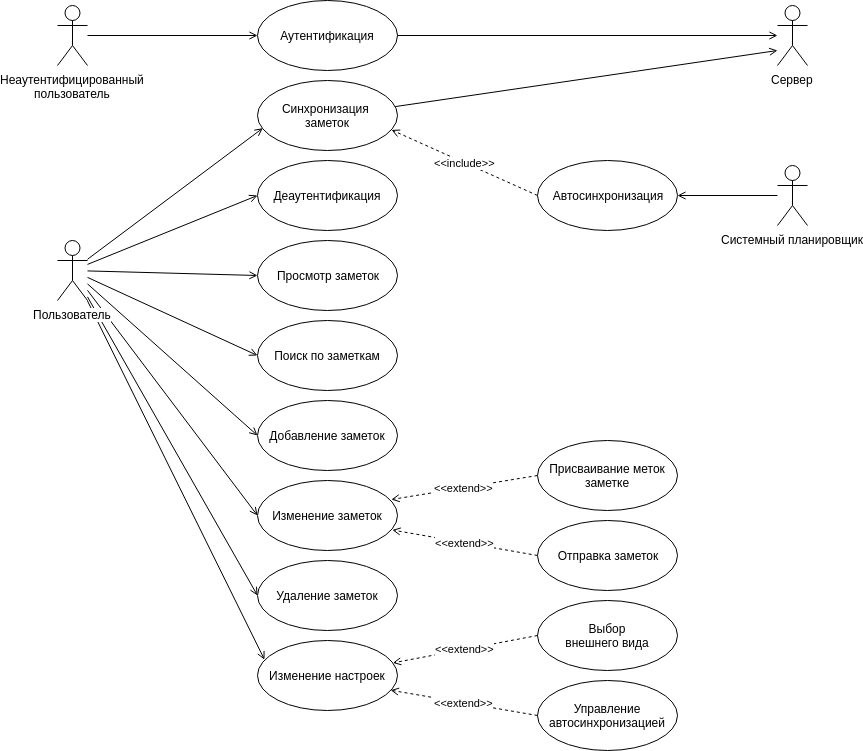

The diagram above was exported from draw.io. Its source (the exported page's mxGraphModel, read from the mxfile embedded in the PNG):
<mxGraphModel dx="1408" dy="839" grid="1" gridSize="10" guides="1" tooltips="1" connect="1" arrows="1" fold="1" page="0" pageScale="1" pageWidth="1600" pageHeight="900" background="#ffffff" math="0" shadow="0">
  <root>
    <mxCell id="0" />
    <mxCell id="1" parent="0" />
    <mxCell id="jqXBR7tJCqUdRG3dbINy-7" style="rounded=0;orthogonalLoop=1;jettySize=auto;html=1;fontColor=#000000;endArrow=open;endFill=0;entryX=0;entryY=0.5;entryDx=0;entryDy=0;" parent="1" source="DYlby0t_-DRkaEMJZXpu-9" target="ThXfYOg7NhJBOyD9QXmc-1" edge="1">
      <mxGeometry relative="1" as="geometry">
        <mxPoint x="310" y="140" as="targetPoint" />
      </mxGeometry>
    </mxCell>
    <mxCell id="DYlby0t_-DRkaEMJZXpu-9" value="Неаутентифицированный&lt;br&gt;пользователь" style="shape=umlActor;verticalLabelPosition=bottom;labelBackgroundColor=#ffffff;verticalAlign=top;html=1;outlineConnect=0;fillColor=#ffffff;strokeColor=#000000;fontColor=#000000;" parent="1" vertex="1">
      <mxGeometry x="160" y="205" width="30" height="60" as="geometry" />
    </mxCell>
    <mxCell id="ThXfYOg7NhJBOyD9QXmc-1" value="Аутентификация" style="ellipse;whiteSpace=wrap;html=1;" parent="1" vertex="1">
      <mxGeometry x="360" y="200" width="140" height="70" as="geometry" />
    </mxCell>
    <mxCell id="ThXfYOg7NhJBOyD9QXmc-8" style="edgeStyle=none;rounded=0;orthogonalLoop=1;jettySize=auto;html=1;endArrow=open;endFill=0;entryX=0;entryY=0.5;entryDx=0;entryDy=0;" parent="1" source="ThXfYOg7NhJBOyD9QXmc-5" target="ThXfYOg7NhJBOyD9QXmc-9" edge="1">
      <mxGeometry relative="1" as="geometry">
        <mxPoint x="360" y="470" as="targetPoint" />
      </mxGeometry>
    </mxCell>
    <mxCell id="ThXfYOg7NhJBOyD9QXmc-12" style="edgeStyle=none;rounded=0;orthogonalLoop=1;jettySize=auto;html=1;endArrow=open;endFill=0;entryX=0.038;entryY=0.681;entryDx=0;entryDy=0;entryPerimeter=0;" parent="1" source="ThXfYOg7NhJBOyD9QXmc-5" target="ThXfYOg7NhJBOyD9QXmc-16" edge="1">
      <mxGeometry relative="1" as="geometry">
        <mxPoint x="400" y="470" as="targetPoint" />
      </mxGeometry>
    </mxCell>
    <mxCell id="ThXfYOg7NhJBOyD9QXmc-34" style="edgeStyle=none;rounded=0;orthogonalLoop=1;jettySize=auto;html=1;entryX=0;entryY=0.5;entryDx=0;entryDy=0;endArrow=open;endFill=0;" parent="1" source="ThXfYOg7NhJBOyD9QXmc-5" target="ThXfYOg7NhJBOyD9QXmc-23" edge="1">
      <mxGeometry relative="1" as="geometry" />
    </mxCell>
    <mxCell id="ThXfYOg7NhJBOyD9QXmc-35" style="edgeStyle=none;rounded=0;orthogonalLoop=1;jettySize=auto;html=1;entryX=0;entryY=0.5;entryDx=0;entryDy=0;endArrow=open;endFill=0;" parent="1" source="ThXfYOg7NhJBOyD9QXmc-5" target="ThXfYOg7NhJBOyD9QXmc-24" edge="1">
      <mxGeometry relative="1" as="geometry" />
    </mxCell>
    <mxCell id="ThXfYOg7NhJBOyD9QXmc-37" style="edgeStyle=none;rounded=0;orthogonalLoop=1;jettySize=auto;html=1;entryX=0;entryY=0.5;entryDx=0;entryDy=0;endArrow=open;endFill=0;" parent="1" source="ThXfYOg7NhJBOyD9QXmc-5" target="ThXfYOg7NhJBOyD9QXmc-26" edge="1">
      <mxGeometry relative="1" as="geometry" />
    </mxCell>
    <mxCell id="cA-2LDdyI3yjWX5RYewn-18" style="edgeStyle=none;rounded=0;jumpStyle=none;orthogonalLoop=1;jettySize=auto;html=1;entryX=0;entryY=0.5;entryDx=0;entryDy=0;labelBackgroundColor=none;endArrow=open;endFill=0;strokeColor=#000000;" parent="1" source="ThXfYOg7NhJBOyD9QXmc-5" target="ThXfYOg7NhJBOyD9QXmc-44" edge="1">
      <mxGeometry relative="1" as="geometry" />
    </mxCell>
    <mxCell id="Nz2G1vJYmakMV1CZu0KK-23" style="edgeStyle=none;rounded=0;jumpStyle=none;orthogonalLoop=1;jettySize=auto;html=1;startArrow=none;startFill=0;endArrow=open;endFill=0;entryX=0.05;entryY=0.274;entryDx=0;entryDy=0;entryPerimeter=0;" parent="1" source="ThXfYOg7NhJBOyD9QXmc-5" target="Nz2G1vJYmakMV1CZu0KK-22" edge="1">
      <mxGeometry relative="1" as="geometry">
        <mxPoint x="350" y="778" as="targetPoint" />
      </mxGeometry>
    </mxCell>
    <mxCell id="1UTmX_OqJQR0SU5kvZaC-4" style="rounded=0;orthogonalLoop=1;jettySize=auto;html=1;entryX=0;entryY=0.5;entryDx=0;entryDy=0;endArrow=open;endFill=0;" parent="1" source="ThXfYOg7NhJBOyD9QXmc-5" target="1UTmX_OqJQR0SU5kvZaC-1" edge="1">
      <mxGeometry relative="1" as="geometry" />
    </mxCell>
    <mxCell id="ThXfYOg7NhJBOyD9QXmc-5" value="Пользователь" style="shape=umlActor;verticalLabelPosition=bottom;labelBackgroundColor=#ffffff;verticalAlign=top;html=1;" parent="1" vertex="1">
      <mxGeometry x="160" y="440" width="30" height="60" as="geometry" />
    </mxCell>
    <mxCell id="ThXfYOg7NhJBOyD9QXmc-9" value="Деаутентификация" style="ellipse;whiteSpace=wrap;html=1;" parent="1" vertex="1">
      <mxGeometry x="360" y="360" width="140" height="70" as="geometry" />
    </mxCell>
    <mxCell id="Nz2G1vJYmakMV1CZu0KK-31" style="edgeStyle=none;rounded=0;jumpStyle=none;orthogonalLoop=1;jettySize=auto;html=1;entryX=1;entryY=0.5;entryDx=0;entryDy=0;startArrow=open;startFill=0;endArrow=none;endFill=0;fontSize=11;" parent="1" source="ThXfYOg7NhJBOyD9QXmc-13" target="ThXfYOg7NhJBOyD9QXmc-1" edge="1">
      <mxGeometry relative="1" as="geometry" />
    </mxCell>
    <mxCell id="Nz2G1vJYmakMV1CZu0KK-32" style="edgeStyle=none;rounded=0;jumpStyle=none;orthogonalLoop=1;jettySize=auto;html=1;startArrow=open;startFill=0;endArrow=none;endFill=0;fontSize=11;entryX=0.983;entryY=0.373;entryDx=0;entryDy=0;entryPerimeter=0;" parent="1" target="ThXfYOg7NhJBOyD9QXmc-16" edge="1">
      <mxGeometry relative="1" as="geometry">
        <mxPoint x="880" y="250" as="sourcePoint" />
        <mxPoint x="501" y="304" as="targetPoint" />
      </mxGeometry>
    </mxCell>
    <mxCell id="ThXfYOg7NhJBOyD9QXmc-13" value="Сервер" style="shape=umlActor;verticalLabelPosition=bottom;labelBackgroundColor=none;verticalAlign=top;html=1;" parent="1" vertex="1">
      <mxGeometry x="880" y="205" width="30" height="60" as="geometry" />
    </mxCell>
    <mxCell id="ThXfYOg7NhJBOyD9QXmc-16" value="Синхронизация&amp;nbsp; заметок" style="ellipse;whiteSpace=wrap;html=1;" parent="1" vertex="1">
      <mxGeometry x="360" y="280" width="140" height="70" as="geometry" />
    </mxCell>
    <mxCell id="ThXfYOg7NhJBOyD9QXmc-23" value="Добавление заметок" style="ellipse;whiteSpace=wrap;html=1;" parent="1" vertex="1">
      <mxGeometry x="360" y="600" width="140" height="70" as="geometry" />
    </mxCell>
    <mxCell id="ThXfYOg7NhJBOyD9QXmc-24" value="Изменение заметок" style="ellipse;whiteSpace=wrap;html=1;" parent="1" vertex="1">
      <mxGeometry x="360" y="680" width="140" height="70" as="geometry" />
    </mxCell>
    <mxCell id="ThXfYOg7NhJBOyD9QXmc-26" value="Поиск по заметкам" style="ellipse;whiteSpace=wrap;html=1;" parent="1" vertex="1">
      <mxGeometry x="360" y="520" width="140" height="70" as="geometry" />
    </mxCell>
    <mxCell id="cA-2LDdyI3yjWX5RYewn-15" value="&amp;lt;&amp;lt;extend&amp;gt;&amp;gt;" style="edgeStyle=none;rounded=0;jumpStyle=none;orthogonalLoop=1;jettySize=auto;html=1;exitX=0;exitY=0.5;exitDx=0;exitDy=0;entryX=0.963;entryY=0.707;entryDx=0;entryDy=0;labelBackgroundColor=#ffffff;endArrow=open;endFill=0;strokeColor=#000000;dashed=1;entryPerimeter=0;" parent="1" source="ThXfYOg7NhJBOyD9QXmc-27" target="ThXfYOg7NhJBOyD9QXmc-24" edge="1">
      <mxGeometry relative="1" as="geometry" />
    </mxCell>
    <mxCell id="ThXfYOg7NhJBOyD9QXmc-27" value="Отправка заметок" style="ellipse;whiteSpace=wrap;html=1;" parent="1" vertex="1">
      <mxGeometry x="640" y="720" width="140" height="70" as="geometry" />
    </mxCell>
    <mxCell id="ThXfYOg7NhJBOyD9QXmc-33" style="edgeStyle=none;rounded=0;orthogonalLoop=1;jettySize=auto;html=1;entryX=1;entryY=0.5;entryDx=0;entryDy=0;endArrow=open;endFill=0;" parent="1" source="ThXfYOg7NhJBOyD9QXmc-28" target="ThXfYOg7NhJBOyD9QXmc-29" edge="1">
      <mxGeometry relative="1" as="geometry" />
    </mxCell>
    <mxCell id="ThXfYOg7NhJBOyD9QXmc-28" value="Системный планировщик" style="shape=umlActor;verticalLabelPosition=bottom;labelBackgroundColor=none;verticalAlign=top;html=1;outlineConnect=0;" parent="1" vertex="1">
      <mxGeometry x="880" y="365" width="30" height="60" as="geometry" />
    </mxCell>
    <mxCell id="ThXfYOg7NhJBOyD9QXmc-30" value="&amp;lt;&amp;lt;include&amp;gt;&amp;gt;" style="edgeStyle=none;rounded=0;orthogonalLoop=1;jettySize=auto;html=1;exitX=0;exitY=0.5;exitDx=0;exitDy=0;endArrow=open;endFill=0;entryX=0.957;entryY=0.706;entryDx=0;entryDy=0;dashed=1;entryPerimeter=0;" parent="1" source="ThXfYOg7NhJBOyD9QXmc-29" target="ThXfYOg7NhJBOyD9QXmc-16" edge="1">
      <mxGeometry relative="1" as="geometry">
        <mxPoint x="540" y="370" as="targetPoint" />
      </mxGeometry>
    </mxCell>
    <mxCell id="ThXfYOg7NhJBOyD9QXmc-29" value="Автосинхронизация" style="ellipse;whiteSpace=wrap;html=1;" parent="1" vertex="1">
      <mxGeometry x="640" y="360" width="140" height="70" as="geometry" />
    </mxCell>
    <mxCell id="cA-2LDdyI3yjWX5RYewn-8" value="&amp;lt;&amp;lt;extend&amp;gt;&amp;gt;" style="rounded=0;orthogonalLoop=1;jettySize=auto;html=1;exitX=0;exitY=0.5;exitDx=0;exitDy=0;entryX=0.956;entryY=0.272;entryDx=0;entryDy=0;endArrow=open;endFill=0;strokeColor=#000000;dashed=1;entryPerimeter=0;" parent="1" source="ThXfYOg7NhJBOyD9QXmc-41" target="ThXfYOg7NhJBOyD9QXmc-24" edge="1">
      <mxGeometry relative="1" as="geometry" />
    </mxCell>
    <mxCell id="ThXfYOg7NhJBOyD9QXmc-41" value="Присваивание меток заметке" style="ellipse;whiteSpace=wrap;html=1;" parent="1" vertex="1">
      <mxGeometry x="640" y="640" width="140" height="70" as="geometry" />
    </mxCell>
    <mxCell id="ThXfYOg7NhJBOyD9QXmc-44" value="Просмотр заметок" style="ellipse;whiteSpace=wrap;html=1;" parent="1" vertex="1">
      <mxGeometry x="360" y="440" width="140" height="70" as="geometry" />
    </mxCell>
    <mxCell id="Nz2G1vJYmakMV1CZu0KK-25" value="&amp;lt;&amp;lt;extend&amp;gt;&amp;gt;" style="edgeStyle=none;rounded=0;jumpStyle=none;orthogonalLoop=1;jettySize=auto;html=1;exitX=0;exitY=0.5;exitDx=0;exitDy=0;entryX=0.967;entryY=0.32;entryDx=0;entryDy=0;startArrow=none;startFill=0;endArrow=open;endFill=0;dashed=1;entryPerimeter=0;" parent="1" source="Nz2G1vJYmakMV1CZu0KK-21" target="Nz2G1vJYmakMV1CZu0KK-22" edge="1">
      <mxGeometry relative="1" as="geometry" />
    </mxCell>
    <mxCell id="Nz2G1vJYmakMV1CZu0KK-21" value="Выбор&lt;br&gt;внешнего вида" style="ellipse;whiteSpace=wrap;html=1;strokeColor=#000000;fillColor=none;" parent="1" vertex="1">
      <mxGeometry x="640" y="800" width="140" height="70" as="geometry" />
    </mxCell>
    <mxCell id="Nz2G1vJYmakMV1CZu0KK-22" value="Изменение настроек" style="ellipse;whiteSpace=wrap;html=1;strokeColor=#000000;fillColor=none;" parent="1" vertex="1">
      <mxGeometry x="360" y="840" width="140" height="70" as="geometry" />
    </mxCell>
    <mxCell id="Nz2G1vJYmakMV1CZu0KK-26" value="&amp;lt;&amp;lt;extend&amp;gt;&amp;gt;" style="edgeStyle=none;rounded=0;jumpStyle=none;orthogonalLoop=1;jettySize=auto;html=1;exitX=0;exitY=0.5;exitDx=0;exitDy=0;entryX=0.951;entryY=0.71;entryDx=0;entryDy=0;startArrow=none;startFill=0;endArrow=open;endFill=0;dashed=1;entryPerimeter=0;" parent="1" source="Nz2G1vJYmakMV1CZu0KK-24" target="Nz2G1vJYmakMV1CZu0KK-22" edge="1">
      <mxGeometry relative="1" as="geometry" />
    </mxCell>
    <mxCell id="Nz2G1vJYmakMV1CZu0KK-24" value="Управление автосинхронизацией" style="ellipse;whiteSpace=wrap;html=1;strokeColor=#000000;fillColor=none;" parent="1" vertex="1">
      <mxGeometry x="640" y="880" width="140" height="70" as="geometry" />
    </mxCell>
    <mxCell id="1UTmX_OqJQR0SU5kvZaC-1" value="Удаление заметок" style="ellipse;whiteSpace=wrap;html=1;" parent="1" vertex="1">
      <mxGeometry x="360" y="760" width="140" height="70" as="geometry" />
    </mxCell>
  </root>
</mxGraphModel>